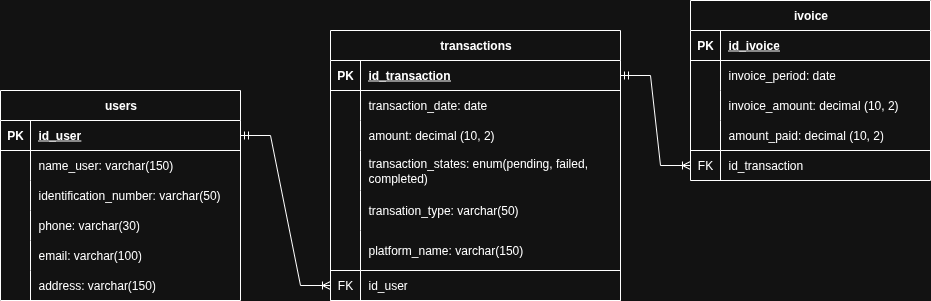

The diagram above was exported from draw.io. Its source (the exported page's mxGraphModel, read from the mxfile embedded in the PNG):
<mxGraphModel dx="1426" dy="799" grid="1" gridSize="10" guides="1" tooltips="1" connect="1" arrows="1" fold="1" page="1" pageScale="1" pageWidth="827" pageHeight="1169" math="0" shadow="0">
  <root>
    <mxCell id="0" />
    <mxCell id="1" parent="0" />
    <mxCell id="1KBSOwOb4KvRUGYnVfoL-1" value="users" style="shape=table;startSize=30;container=1;collapsible=1;childLayout=tableLayout;fixedRows=1;rowLines=0;fontStyle=1;align=center;resizeLast=1;html=1;" parent="1" vertex="1">
      <mxGeometry x="140" y="450" width="240" height="210" as="geometry" />
    </mxCell>
    <mxCell id="1KBSOwOb4KvRUGYnVfoL-2" value="" style="shape=tableRow;horizontal=0;startSize=0;swimlaneHead=0;swimlaneBody=0;fillColor=none;collapsible=0;dropTarget=0;points=[[0,0.5],[1,0.5]];portConstraint=eastwest;top=0;left=0;right=0;bottom=1;" parent="1KBSOwOb4KvRUGYnVfoL-1" vertex="1">
      <mxGeometry y="30" width="240" height="30" as="geometry" />
    </mxCell>
    <mxCell id="1KBSOwOb4KvRUGYnVfoL-3" value="PK" style="shape=partialRectangle;connectable=0;fillColor=none;top=0;left=0;bottom=0;right=0;fontStyle=1;overflow=hidden;whiteSpace=wrap;html=1;" parent="1KBSOwOb4KvRUGYnVfoL-2" vertex="1">
      <mxGeometry width="30" height="30" as="geometry">
        <mxRectangle width="30" height="30" as="alternateBounds" />
      </mxGeometry>
    </mxCell>
    <mxCell id="1KBSOwOb4KvRUGYnVfoL-4" value="id_user" style="shape=partialRectangle;connectable=0;fillColor=none;top=0;left=0;bottom=0;right=0;align=left;spacingLeft=6;fontStyle=5;overflow=hidden;whiteSpace=wrap;html=1;" parent="1KBSOwOb4KvRUGYnVfoL-2" vertex="1">
      <mxGeometry x="30" width="210" height="30" as="geometry">
        <mxRectangle width="210" height="30" as="alternateBounds" />
      </mxGeometry>
    </mxCell>
    <mxCell id="1KBSOwOb4KvRUGYnVfoL-5" value="" style="shape=tableRow;horizontal=0;startSize=0;swimlaneHead=0;swimlaneBody=0;fillColor=none;collapsible=0;dropTarget=0;points=[[0,0.5],[1,0.5]];portConstraint=eastwest;top=0;left=0;right=0;bottom=0;" parent="1KBSOwOb4KvRUGYnVfoL-1" vertex="1">
      <mxGeometry y="60" width="240" height="30" as="geometry" />
    </mxCell>
    <mxCell id="1KBSOwOb4KvRUGYnVfoL-6" value="" style="shape=partialRectangle;connectable=0;fillColor=none;top=0;left=0;bottom=0;right=0;editable=1;overflow=hidden;whiteSpace=wrap;html=1;" parent="1KBSOwOb4KvRUGYnVfoL-5" vertex="1">
      <mxGeometry width="30" height="30" as="geometry">
        <mxRectangle width="30" height="30" as="alternateBounds" />
      </mxGeometry>
    </mxCell>
    <mxCell id="1KBSOwOb4KvRUGYnVfoL-7" value="name_user: varchar(150)" style="shape=partialRectangle;connectable=0;fillColor=none;top=0;left=0;bottom=0;right=0;align=left;spacingLeft=6;overflow=hidden;whiteSpace=wrap;html=1;" parent="1KBSOwOb4KvRUGYnVfoL-5" vertex="1">
      <mxGeometry x="30" width="210" height="30" as="geometry">
        <mxRectangle width="210" height="30" as="alternateBounds" />
      </mxGeometry>
    </mxCell>
    <mxCell id="1KBSOwOb4KvRUGYnVfoL-8" value="" style="shape=tableRow;horizontal=0;startSize=0;swimlaneHead=0;swimlaneBody=0;fillColor=none;collapsible=0;dropTarget=0;points=[[0,0.5],[1,0.5]];portConstraint=eastwest;top=0;left=0;right=0;bottom=0;" parent="1KBSOwOb4KvRUGYnVfoL-1" vertex="1">
      <mxGeometry y="90" width="240" height="30" as="geometry" />
    </mxCell>
    <mxCell id="1KBSOwOb4KvRUGYnVfoL-9" value="" style="shape=partialRectangle;connectable=0;fillColor=none;top=0;left=0;bottom=0;right=0;editable=1;overflow=hidden;whiteSpace=wrap;html=1;" parent="1KBSOwOb4KvRUGYnVfoL-8" vertex="1">
      <mxGeometry width="30" height="30" as="geometry">
        <mxRectangle width="30" height="30" as="alternateBounds" />
      </mxGeometry>
    </mxCell>
    <mxCell id="1KBSOwOb4KvRUGYnVfoL-10" value="identification_number: varchar(50)" style="shape=partialRectangle;connectable=0;fillColor=none;top=0;left=0;bottom=0;right=0;align=left;spacingLeft=6;overflow=hidden;whiteSpace=wrap;html=1;" parent="1KBSOwOb4KvRUGYnVfoL-8" vertex="1">
      <mxGeometry x="30" width="210" height="30" as="geometry">
        <mxRectangle width="210" height="30" as="alternateBounds" />
      </mxGeometry>
    </mxCell>
    <mxCell id="1KBSOwOb4KvRUGYnVfoL-11" value="" style="shape=tableRow;horizontal=0;startSize=0;swimlaneHead=0;swimlaneBody=0;fillColor=none;collapsible=0;dropTarget=0;points=[[0,0.5],[1,0.5]];portConstraint=eastwest;top=0;left=0;right=0;bottom=0;" parent="1KBSOwOb4KvRUGYnVfoL-1" vertex="1">
      <mxGeometry y="120" width="240" height="30" as="geometry" />
    </mxCell>
    <mxCell id="1KBSOwOb4KvRUGYnVfoL-12" value="" style="shape=partialRectangle;connectable=0;fillColor=none;top=0;left=0;bottom=0;right=0;editable=1;overflow=hidden;whiteSpace=wrap;html=1;" parent="1KBSOwOb4KvRUGYnVfoL-11" vertex="1">
      <mxGeometry width="30" height="30" as="geometry">
        <mxRectangle width="30" height="30" as="alternateBounds" />
      </mxGeometry>
    </mxCell>
    <mxCell id="1KBSOwOb4KvRUGYnVfoL-13" value="phone: varchar(30)" style="shape=partialRectangle;connectable=0;fillColor=none;top=0;left=0;bottom=0;right=0;align=left;spacingLeft=6;overflow=hidden;whiteSpace=wrap;html=1;" parent="1KBSOwOb4KvRUGYnVfoL-11" vertex="1">
      <mxGeometry x="30" width="210" height="30" as="geometry">
        <mxRectangle width="210" height="30" as="alternateBounds" />
      </mxGeometry>
    </mxCell>
    <mxCell id="1KBSOwOb4KvRUGYnVfoL-14" style="shape=tableRow;horizontal=0;startSize=0;swimlaneHead=0;swimlaneBody=0;fillColor=none;collapsible=0;dropTarget=0;points=[[0,0.5],[1,0.5]];portConstraint=eastwest;top=0;left=0;right=0;bottom=0;" parent="1KBSOwOb4KvRUGYnVfoL-1" vertex="1">
      <mxGeometry y="150" width="240" height="30" as="geometry" />
    </mxCell>
    <mxCell id="1KBSOwOb4KvRUGYnVfoL-15" style="shape=partialRectangle;connectable=0;fillColor=none;top=0;left=0;bottom=0;right=0;editable=1;overflow=hidden;whiteSpace=wrap;html=1;" parent="1KBSOwOb4KvRUGYnVfoL-14" vertex="1">
      <mxGeometry width="30" height="30" as="geometry">
        <mxRectangle width="30" height="30" as="alternateBounds" />
      </mxGeometry>
    </mxCell>
    <mxCell id="1KBSOwOb4KvRUGYnVfoL-16" value="email: varchar(100)" style="shape=partialRectangle;connectable=0;fillColor=none;top=0;left=0;bottom=0;right=0;align=left;spacingLeft=6;overflow=hidden;whiteSpace=wrap;html=1;" parent="1KBSOwOb4KvRUGYnVfoL-14" vertex="1">
      <mxGeometry x="30" width="210" height="30" as="geometry">
        <mxRectangle width="210" height="30" as="alternateBounds" />
      </mxGeometry>
    </mxCell>
    <mxCell id="1KBSOwOb4KvRUGYnVfoL-17" style="shape=tableRow;horizontal=0;startSize=0;swimlaneHead=0;swimlaneBody=0;fillColor=none;collapsible=0;dropTarget=0;points=[[0,0.5],[1,0.5]];portConstraint=eastwest;top=0;left=0;right=0;bottom=0;" parent="1KBSOwOb4KvRUGYnVfoL-1" vertex="1">
      <mxGeometry y="180" width="240" height="30" as="geometry" />
    </mxCell>
    <mxCell id="1KBSOwOb4KvRUGYnVfoL-18" style="shape=partialRectangle;connectable=0;fillColor=none;top=0;left=0;bottom=0;right=0;editable=1;overflow=hidden;whiteSpace=wrap;html=1;" parent="1KBSOwOb4KvRUGYnVfoL-17" vertex="1">
      <mxGeometry width="30" height="30" as="geometry">
        <mxRectangle width="30" height="30" as="alternateBounds" />
      </mxGeometry>
    </mxCell>
    <mxCell id="1KBSOwOb4KvRUGYnVfoL-19" value="address: varchar(150)" style="shape=partialRectangle;connectable=0;fillColor=none;top=0;left=0;bottom=0;right=0;align=left;spacingLeft=6;overflow=hidden;whiteSpace=wrap;html=1;" parent="1KBSOwOb4KvRUGYnVfoL-17" vertex="1">
      <mxGeometry x="30" width="210" height="30" as="geometry">
        <mxRectangle width="210" height="30" as="alternateBounds" />
      </mxGeometry>
    </mxCell>
    <mxCell id="1KBSOwOb4KvRUGYnVfoL-50" value="transactions" style="shape=table;startSize=30;container=1;collapsible=1;childLayout=tableLayout;fixedRows=1;rowLines=0;fontStyle=1;align=center;resizeLast=1;html=1;" parent="1" vertex="1">
      <mxGeometry x="470" y="390" width="290" height="270" as="geometry" />
    </mxCell>
    <mxCell id="1KBSOwOb4KvRUGYnVfoL-51" value="" style="shape=tableRow;horizontal=0;startSize=0;swimlaneHead=0;swimlaneBody=0;fillColor=none;collapsible=0;dropTarget=0;points=[[0,0.5],[1,0.5]];portConstraint=eastwest;top=0;left=0;right=0;bottom=1;" parent="1KBSOwOb4KvRUGYnVfoL-50" vertex="1">
      <mxGeometry y="30" width="290" height="30" as="geometry" />
    </mxCell>
    <mxCell id="1KBSOwOb4KvRUGYnVfoL-52" value="PK" style="shape=partialRectangle;connectable=0;fillColor=none;top=0;left=0;bottom=0;right=0;fontStyle=1;overflow=hidden;whiteSpace=wrap;html=1;" parent="1KBSOwOb4KvRUGYnVfoL-51" vertex="1">
      <mxGeometry width="30" height="30" as="geometry">
        <mxRectangle width="30" height="30" as="alternateBounds" />
      </mxGeometry>
    </mxCell>
    <mxCell id="1KBSOwOb4KvRUGYnVfoL-53" value="id_transaction" style="shape=partialRectangle;connectable=0;fillColor=none;top=0;left=0;bottom=0;right=0;align=left;spacingLeft=6;fontStyle=5;overflow=hidden;whiteSpace=wrap;html=1;" parent="1KBSOwOb4KvRUGYnVfoL-51" vertex="1">
      <mxGeometry x="30" width="260" height="30" as="geometry">
        <mxRectangle width="260" height="30" as="alternateBounds" />
      </mxGeometry>
    </mxCell>
    <mxCell id="1KBSOwOb4KvRUGYnVfoL-54" value="" style="shape=tableRow;horizontal=0;startSize=0;swimlaneHead=0;swimlaneBody=0;fillColor=none;collapsible=0;dropTarget=0;points=[[0,0.5],[1,0.5]];portConstraint=eastwest;top=0;left=0;right=0;bottom=0;" parent="1KBSOwOb4KvRUGYnVfoL-50" vertex="1">
      <mxGeometry y="60" width="290" height="30" as="geometry" />
    </mxCell>
    <mxCell id="1KBSOwOb4KvRUGYnVfoL-55" value="" style="shape=partialRectangle;connectable=0;fillColor=none;top=0;left=0;bottom=0;right=0;editable=1;overflow=hidden;whiteSpace=wrap;html=1;" parent="1KBSOwOb4KvRUGYnVfoL-54" vertex="1">
      <mxGeometry width="30" height="30" as="geometry">
        <mxRectangle width="30" height="30" as="alternateBounds" />
      </mxGeometry>
    </mxCell>
    <mxCell id="1KBSOwOb4KvRUGYnVfoL-56" value="transaction_date: date" style="shape=partialRectangle;connectable=0;fillColor=none;top=0;left=0;bottom=0;right=0;align=left;spacingLeft=6;overflow=hidden;whiteSpace=wrap;html=1;" parent="1KBSOwOb4KvRUGYnVfoL-54" vertex="1">
      <mxGeometry x="30" width="260" height="30" as="geometry">
        <mxRectangle width="260" height="30" as="alternateBounds" />
      </mxGeometry>
    </mxCell>
    <mxCell id="1KBSOwOb4KvRUGYnVfoL-57" value="" style="shape=tableRow;horizontal=0;startSize=0;swimlaneHead=0;swimlaneBody=0;fillColor=none;collapsible=0;dropTarget=0;points=[[0,0.5],[1,0.5]];portConstraint=eastwest;top=0;left=0;right=0;bottom=0;" parent="1KBSOwOb4KvRUGYnVfoL-50" vertex="1">
      <mxGeometry y="90" width="290" height="30" as="geometry" />
    </mxCell>
    <mxCell id="1KBSOwOb4KvRUGYnVfoL-58" value="" style="shape=partialRectangle;connectable=0;fillColor=none;top=0;left=0;bottom=0;right=0;editable=1;overflow=hidden;whiteSpace=wrap;html=1;" parent="1KBSOwOb4KvRUGYnVfoL-57" vertex="1">
      <mxGeometry width="30" height="30" as="geometry">
        <mxRectangle width="30" height="30" as="alternateBounds" />
      </mxGeometry>
    </mxCell>
    <mxCell id="1KBSOwOb4KvRUGYnVfoL-59" value="amount: decimal (10, 2)" style="shape=partialRectangle;connectable=0;fillColor=none;top=0;left=0;bottom=0;right=0;align=left;spacingLeft=6;overflow=hidden;whiteSpace=wrap;html=1;" parent="1KBSOwOb4KvRUGYnVfoL-57" vertex="1">
      <mxGeometry x="30" width="260" height="30" as="geometry">
        <mxRectangle width="260" height="30" as="alternateBounds" />
      </mxGeometry>
    </mxCell>
    <mxCell id="1KBSOwOb4KvRUGYnVfoL-69" style="shape=tableRow;horizontal=0;startSize=0;swimlaneHead=0;swimlaneBody=0;fillColor=none;collapsible=0;dropTarget=0;points=[[0,0.5],[1,0.5]];portConstraint=eastwest;top=0;left=0;right=0;bottom=0;" parent="1KBSOwOb4KvRUGYnVfoL-50" vertex="1">
      <mxGeometry y="120" width="290" height="40" as="geometry" />
    </mxCell>
    <mxCell id="1KBSOwOb4KvRUGYnVfoL-70" style="shape=partialRectangle;connectable=0;fillColor=none;top=0;left=0;bottom=0;right=0;editable=1;overflow=hidden;whiteSpace=wrap;html=1;" parent="1KBSOwOb4KvRUGYnVfoL-69" vertex="1">
      <mxGeometry width="30" height="40" as="geometry">
        <mxRectangle width="30" height="40" as="alternateBounds" />
      </mxGeometry>
    </mxCell>
    <mxCell id="1KBSOwOb4KvRUGYnVfoL-71" value="transaction_states: enum(pending, failed, completed)" style="shape=partialRectangle;connectable=0;fillColor=none;top=0;left=0;bottom=0;right=0;align=left;spacingLeft=6;overflow=hidden;whiteSpace=wrap;html=1;" parent="1KBSOwOb4KvRUGYnVfoL-69" vertex="1">
      <mxGeometry x="30" width="260" height="40" as="geometry">
        <mxRectangle width="260" height="40" as="alternateBounds" />
      </mxGeometry>
    </mxCell>
    <mxCell id="AMbx60M1MwIjy1CWz8AT-4" style="shape=tableRow;horizontal=0;startSize=0;swimlaneHead=0;swimlaneBody=0;fillColor=none;collapsible=0;dropTarget=0;points=[[0,0.5],[1,0.5]];portConstraint=eastwest;top=0;left=0;right=0;bottom=0;" vertex="1" parent="1KBSOwOb4KvRUGYnVfoL-50">
      <mxGeometry y="160" width="290" height="40" as="geometry" />
    </mxCell>
    <mxCell id="AMbx60M1MwIjy1CWz8AT-5" style="shape=partialRectangle;connectable=0;fillColor=none;top=0;left=0;bottom=0;right=0;editable=1;overflow=hidden;whiteSpace=wrap;html=1;" vertex="1" parent="AMbx60M1MwIjy1CWz8AT-4">
      <mxGeometry width="30" height="40" as="geometry">
        <mxRectangle width="30" height="40" as="alternateBounds" />
      </mxGeometry>
    </mxCell>
    <mxCell id="AMbx60M1MwIjy1CWz8AT-6" value="transation_type: varchar(50)" style="shape=partialRectangle;connectable=0;fillColor=none;top=0;left=0;bottom=0;right=0;align=left;spacingLeft=6;overflow=hidden;whiteSpace=wrap;html=1;" vertex="1" parent="AMbx60M1MwIjy1CWz8AT-4">
      <mxGeometry x="30" width="260" height="40" as="geometry">
        <mxRectangle width="260" height="40" as="alternateBounds" />
      </mxGeometry>
    </mxCell>
    <mxCell id="AMbx60M1MwIjy1CWz8AT-13" style="shape=tableRow;horizontal=0;startSize=0;swimlaneHead=0;swimlaneBody=0;fillColor=none;collapsible=0;dropTarget=0;points=[[0,0.5],[1,0.5]];portConstraint=eastwest;top=0;left=0;right=0;bottom=0;" vertex="1" parent="1KBSOwOb4KvRUGYnVfoL-50">
      <mxGeometry y="200" width="290" height="40" as="geometry" />
    </mxCell>
    <mxCell id="AMbx60M1MwIjy1CWz8AT-14" style="shape=partialRectangle;connectable=0;fillColor=none;top=0;left=0;bottom=0;right=0;editable=1;overflow=hidden;whiteSpace=wrap;html=1;" vertex="1" parent="AMbx60M1MwIjy1CWz8AT-13">
      <mxGeometry width="30" height="40" as="geometry">
        <mxRectangle width="30" height="40" as="alternateBounds" />
      </mxGeometry>
    </mxCell>
    <mxCell id="AMbx60M1MwIjy1CWz8AT-15" value="platform_name: varchar(150)" style="shape=partialRectangle;connectable=0;fillColor=none;top=0;left=0;bottom=0;right=0;align=left;spacingLeft=6;overflow=hidden;whiteSpace=wrap;html=1;" vertex="1" parent="AMbx60M1MwIjy1CWz8AT-13">
      <mxGeometry x="30" width="260" height="40" as="geometry">
        <mxRectangle width="260" height="40" as="alternateBounds" />
      </mxGeometry>
    </mxCell>
    <mxCell id="1KBSOwOb4KvRUGYnVfoL-60" value="" style="shape=tableRow;horizontal=0;startSize=0;swimlaneHead=0;swimlaneBody=0;fillColor=none;collapsible=0;dropTarget=0;points=[[0,0.5],[1,0.5]];portConstraint=eastwest;top=0;left=0;right=0;bottom=0;" parent="1KBSOwOb4KvRUGYnVfoL-50" vertex="1">
      <mxGeometry y="240" width="290" height="30" as="geometry" />
    </mxCell>
    <mxCell id="1KBSOwOb4KvRUGYnVfoL-61" value="FK" style="shape=partialRectangle;connectable=0;fillColor=none;top=1;left=0;bottom=1;right=0;editable=1;overflow=hidden;whiteSpace=wrap;html=1;" parent="1KBSOwOb4KvRUGYnVfoL-60" vertex="1">
      <mxGeometry width="30" height="30" as="geometry">
        <mxRectangle width="30" height="30" as="alternateBounds" />
      </mxGeometry>
    </mxCell>
    <mxCell id="1KBSOwOb4KvRUGYnVfoL-62" value="id_user" style="shape=partialRectangle;connectable=0;fillColor=none;top=1;left=0;bottom=1;right=0;align=left;spacingLeft=6;overflow=hidden;whiteSpace=wrap;html=1;" parent="1KBSOwOb4KvRUGYnVfoL-60" vertex="1">
      <mxGeometry x="30" width="260" height="30" as="geometry">
        <mxRectangle width="260" height="30" as="alternateBounds" />
      </mxGeometry>
    </mxCell>
    <mxCell id="1KBSOwOb4KvRUGYnVfoL-72" value="ivoice" style="shape=table;startSize=30;container=1;collapsible=1;childLayout=tableLayout;fixedRows=1;rowLines=0;fontStyle=1;align=center;resizeLast=1;html=1;" parent="1" vertex="1">
      <mxGeometry x="830" y="360" width="240" height="180" as="geometry" />
    </mxCell>
    <mxCell id="1KBSOwOb4KvRUGYnVfoL-73" value="" style="shape=tableRow;horizontal=0;startSize=0;swimlaneHead=0;swimlaneBody=0;fillColor=none;collapsible=0;dropTarget=0;points=[[0,0.5],[1,0.5]];portConstraint=eastwest;top=0;left=0;right=0;bottom=1;" parent="1KBSOwOb4KvRUGYnVfoL-72" vertex="1">
      <mxGeometry y="30" width="240" height="30" as="geometry" />
    </mxCell>
    <mxCell id="1KBSOwOb4KvRUGYnVfoL-74" value="PK" style="shape=partialRectangle;connectable=0;fillColor=none;top=0;left=0;bottom=0;right=0;fontStyle=1;overflow=hidden;whiteSpace=wrap;html=1;" parent="1KBSOwOb4KvRUGYnVfoL-73" vertex="1">
      <mxGeometry width="30" height="30" as="geometry">
        <mxRectangle width="30" height="30" as="alternateBounds" />
      </mxGeometry>
    </mxCell>
    <mxCell id="1KBSOwOb4KvRUGYnVfoL-75" value="id_ivoice" style="shape=partialRectangle;connectable=0;fillColor=none;top=0;left=0;bottom=0;right=0;align=left;spacingLeft=6;fontStyle=5;overflow=hidden;whiteSpace=wrap;html=1;" parent="1KBSOwOb4KvRUGYnVfoL-73" vertex="1">
      <mxGeometry x="30" width="210" height="30" as="geometry">
        <mxRectangle width="210" height="30" as="alternateBounds" />
      </mxGeometry>
    </mxCell>
    <mxCell id="1KBSOwOb4KvRUGYnVfoL-76" value="" style="shape=tableRow;horizontal=0;startSize=0;swimlaneHead=0;swimlaneBody=0;fillColor=none;collapsible=0;dropTarget=0;points=[[0,0.5],[1,0.5]];portConstraint=eastwest;top=0;left=0;right=0;bottom=0;" parent="1KBSOwOb4KvRUGYnVfoL-72" vertex="1">
      <mxGeometry y="60" width="240" height="30" as="geometry" />
    </mxCell>
    <mxCell id="1KBSOwOb4KvRUGYnVfoL-77" value="" style="shape=partialRectangle;connectable=0;fillColor=none;top=0;left=0;bottom=0;right=0;editable=1;overflow=hidden;whiteSpace=wrap;html=1;" parent="1KBSOwOb4KvRUGYnVfoL-76" vertex="1">
      <mxGeometry width="30" height="30" as="geometry">
        <mxRectangle width="30" height="30" as="alternateBounds" />
      </mxGeometry>
    </mxCell>
    <mxCell id="1KBSOwOb4KvRUGYnVfoL-78" value="invoice_period: date" style="shape=partialRectangle;connectable=0;fillColor=none;top=0;left=0;bottom=0;right=0;align=left;spacingLeft=6;overflow=hidden;whiteSpace=wrap;html=1;" parent="1KBSOwOb4KvRUGYnVfoL-76" vertex="1">
      <mxGeometry x="30" width="210" height="30" as="geometry">
        <mxRectangle width="210" height="30" as="alternateBounds" />
      </mxGeometry>
    </mxCell>
    <mxCell id="1KBSOwOb4KvRUGYnVfoL-79" value="" style="shape=tableRow;horizontal=0;startSize=0;swimlaneHead=0;swimlaneBody=0;fillColor=none;collapsible=0;dropTarget=0;points=[[0,0.5],[1,0.5]];portConstraint=eastwest;top=0;left=0;right=0;bottom=0;" parent="1KBSOwOb4KvRUGYnVfoL-72" vertex="1">
      <mxGeometry y="90" width="240" height="30" as="geometry" />
    </mxCell>
    <mxCell id="1KBSOwOb4KvRUGYnVfoL-80" value="" style="shape=partialRectangle;connectable=0;fillColor=none;top=0;left=0;bottom=0;right=0;editable=1;overflow=hidden;whiteSpace=wrap;html=1;" parent="1KBSOwOb4KvRUGYnVfoL-79" vertex="1">
      <mxGeometry width="30" height="30" as="geometry">
        <mxRectangle width="30" height="30" as="alternateBounds" />
      </mxGeometry>
    </mxCell>
    <mxCell id="1KBSOwOb4KvRUGYnVfoL-81" value="invoice_amount: decimal (10, 2)" style="shape=partialRectangle;connectable=0;fillColor=none;top=0;left=0;bottom=0;right=0;align=left;spacingLeft=6;overflow=hidden;whiteSpace=wrap;html=1;" parent="1KBSOwOb4KvRUGYnVfoL-79" vertex="1">
      <mxGeometry x="30" width="210" height="30" as="geometry">
        <mxRectangle width="210" height="30" as="alternateBounds" />
      </mxGeometry>
    </mxCell>
    <mxCell id="1KBSOwOb4KvRUGYnVfoL-82" value="" style="shape=tableRow;horizontal=0;startSize=0;swimlaneHead=0;swimlaneBody=0;fillColor=none;collapsible=0;dropTarget=0;points=[[0,0.5],[1,0.5]];portConstraint=eastwest;top=0;left=0;right=0;bottom=0;" parent="1KBSOwOb4KvRUGYnVfoL-72" vertex="1">
      <mxGeometry y="120" width="240" height="30" as="geometry" />
    </mxCell>
    <mxCell id="1KBSOwOb4KvRUGYnVfoL-83" value="" style="shape=partialRectangle;connectable=0;fillColor=none;top=0;left=0;bottom=0;right=0;editable=1;overflow=hidden;whiteSpace=wrap;html=1;" parent="1KBSOwOb4KvRUGYnVfoL-82" vertex="1">
      <mxGeometry width="30" height="30" as="geometry">
        <mxRectangle width="30" height="30" as="alternateBounds" />
      </mxGeometry>
    </mxCell>
    <mxCell id="1KBSOwOb4KvRUGYnVfoL-84" value="amount_paid: decimal (10, 2)" style="shape=partialRectangle;connectable=0;fillColor=none;top=0;left=0;bottom=0;right=0;align=left;spacingLeft=6;overflow=hidden;whiteSpace=wrap;html=1;" parent="1KBSOwOb4KvRUGYnVfoL-82" vertex="1">
      <mxGeometry x="30" width="210" height="30" as="geometry">
        <mxRectangle width="210" height="30" as="alternateBounds" />
      </mxGeometry>
    </mxCell>
    <mxCell id="1KBSOwOb4KvRUGYnVfoL-85" style="shape=tableRow;horizontal=0;startSize=0;swimlaneHead=0;swimlaneBody=0;fillColor=none;collapsible=0;dropTarget=0;points=[[0,0.5],[1,0.5]];portConstraint=eastwest;top=0;left=0;right=0;bottom=0;" parent="1KBSOwOb4KvRUGYnVfoL-72" vertex="1">
      <mxGeometry y="150" width="240" height="30" as="geometry" />
    </mxCell>
    <mxCell id="1KBSOwOb4KvRUGYnVfoL-86" value="FK" style="shape=partialRectangle;connectable=0;fillColor=none;top=1;left=0;bottom=0;right=0;editable=1;overflow=hidden;whiteSpace=wrap;html=1;" parent="1KBSOwOb4KvRUGYnVfoL-85" vertex="1">
      <mxGeometry width="30" height="30" as="geometry">
        <mxRectangle width="30" height="30" as="alternateBounds" />
      </mxGeometry>
    </mxCell>
    <mxCell id="1KBSOwOb4KvRUGYnVfoL-87" value="id_transaction" style="shape=partialRectangle;connectable=0;fillColor=none;top=1;left=0;bottom=0;right=0;align=left;spacingLeft=6;overflow=hidden;whiteSpace=wrap;html=1;" parent="1KBSOwOb4KvRUGYnVfoL-85" vertex="1">
      <mxGeometry x="30" width="210" height="30" as="geometry">
        <mxRectangle width="210" height="30" as="alternateBounds" />
      </mxGeometry>
    </mxCell>
    <mxCell id="1KBSOwOb4KvRUGYnVfoL-93" value="" style="edgeStyle=entityRelationEdgeStyle;fontSize=12;html=1;endArrow=ERoneToMany;startArrow=ERmandOne;rounded=0;exitX=1;exitY=0.5;exitDx=0;exitDy=0;entryX=0;entryY=0.5;entryDx=0;entryDy=0;" parent="1" source="1KBSOwOb4KvRUGYnVfoL-2" target="1KBSOwOb4KvRUGYnVfoL-60" edge="1">
      <mxGeometry width="100" height="100" relative="1" as="geometry">
        <mxPoint x="360" y="580" as="sourcePoint" />
        <mxPoint x="460" y="480" as="targetPoint" />
      </mxGeometry>
    </mxCell>
    <mxCell id="AMbx60M1MwIjy1CWz8AT-16" value="" style="edgeStyle=entityRelationEdgeStyle;fontSize=12;html=1;endArrow=ERoneToMany;startArrow=ERmandOne;rounded=0;entryX=0;entryY=0.5;entryDx=0;entryDy=0;" edge="1" parent="1" source="1KBSOwOb4KvRUGYnVfoL-51" target="1KBSOwOb4KvRUGYnVfoL-85">
      <mxGeometry width="100" height="100" relative="1" as="geometry">
        <mxPoint x="380" y="580" as="sourcePoint" />
        <mxPoint x="480" y="480" as="targetPoint" />
        <Array as="points">
          <mxPoint x="860" y="590" />
        </Array>
      </mxGeometry>
    </mxCell>
  </root>
</mxGraphModel>